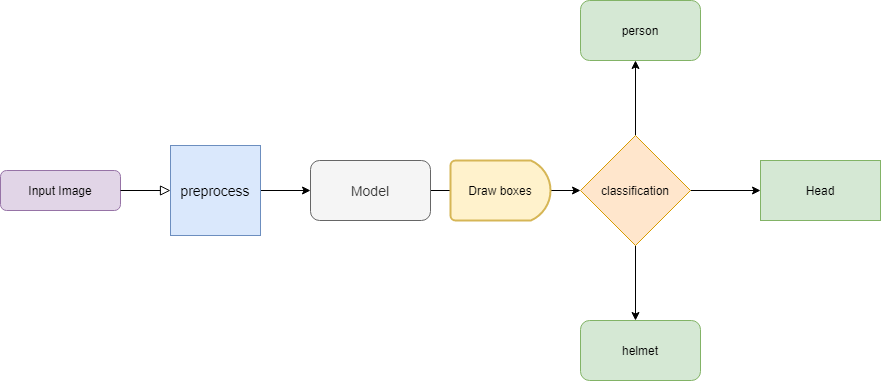

The diagram above was exported from draw.io. Its source (the exported page's mxGraphModel, read from the mxfile embedded in the PNG):
<mxGraphModel dx="1038" dy="536" grid="1" gridSize="10" guides="1" tooltips="1" connect="1" arrows="1" fold="1" page="1" pageScale="1" pageWidth="827" pageHeight="1169" math="0" shadow="0">
  <root>
    <mxCell id="WIyWlLk6GJQsqaUBKTNV-0" />
    <mxCell id="WIyWlLk6GJQsqaUBKTNV-1" parent="WIyWlLk6GJQsqaUBKTNV-0" />
    <mxCell id="WIyWlLk6GJQsqaUBKTNV-3" value="Input Image" style="rounded=1;whiteSpace=wrap;html=1;fontSize=12;glass=0;strokeWidth=1;shadow=0;fillColor=#e1d5e7;strokeColor=#9673a6;" parent="WIyWlLk6GJQsqaUBKTNV-1" vertex="1">
      <mxGeometry x="10" y="190" width="120" height="40" as="geometry" />
    </mxCell>
    <mxCell id="uh6elehYkQ0FchLz0jiL-3" style="edgeStyle=orthogonalEdgeStyle;rounded=0;orthogonalLoop=1;jettySize=auto;html=1;" edge="1" parent="WIyWlLk6GJQsqaUBKTNV-1" source="uh6elehYkQ0FchLz0jiL-1" target="uh6elehYkQ0FchLz0jiL-2">
      <mxGeometry relative="1" as="geometry" />
    </mxCell>
    <mxCell id="uh6elehYkQ0FchLz0jiL-5" style="edgeStyle=orthogonalEdgeStyle;rounded=0;orthogonalLoop=1;jettySize=auto;html=1;" edge="1" parent="WIyWlLk6GJQsqaUBKTNV-1" source="uh6elehYkQ0FchLz0jiL-2">
      <mxGeometry relative="1" as="geometry">
        <mxPoint x="590" y="210" as="targetPoint" />
      </mxGeometry>
    </mxCell>
    <mxCell id="uh6elehYkQ0FchLz0jiL-2" value="&lt;font style=&quot;font-size: 14px&quot;&gt;Model&lt;/font&gt;" style="rounded=1;whiteSpace=wrap;html=1;fillColor=#f5f5f5;strokeColor=#666666;fontColor=#333333;" vertex="1" parent="WIyWlLk6GJQsqaUBKTNV-1">
      <mxGeometry x="320" y="180" width="120" height="60" as="geometry" />
    </mxCell>
    <mxCell id="uh6elehYkQ0FchLz0jiL-7" style="edgeStyle=orthogonalEdgeStyle;rounded=0;orthogonalLoop=1;jettySize=auto;html=1;" edge="1" parent="WIyWlLk6GJQsqaUBKTNV-1" source="uh6elehYkQ0FchLz0jiL-6">
      <mxGeometry relative="1" as="geometry">
        <mxPoint x="645" y="80" as="targetPoint" />
      </mxGeometry>
    </mxCell>
    <mxCell id="uh6elehYkQ0FchLz0jiL-8" style="edgeStyle=orthogonalEdgeStyle;rounded=0;orthogonalLoop=1;jettySize=auto;html=1;" edge="1" parent="WIyWlLk6GJQsqaUBKTNV-1" source="uh6elehYkQ0FchLz0jiL-6">
      <mxGeometry relative="1" as="geometry">
        <mxPoint x="645" y="340" as="targetPoint" />
      </mxGeometry>
    </mxCell>
    <mxCell id="uh6elehYkQ0FchLz0jiL-9" style="edgeStyle=orthogonalEdgeStyle;rounded=0;orthogonalLoop=1;jettySize=auto;html=1;" edge="1" parent="WIyWlLk6GJQsqaUBKTNV-1" source="uh6elehYkQ0FchLz0jiL-6">
      <mxGeometry relative="1" as="geometry">
        <mxPoint x="770" y="210" as="targetPoint" />
      </mxGeometry>
    </mxCell>
    <mxCell id="uh6elehYkQ0FchLz0jiL-6" value="classification" style="rhombus;whiteSpace=wrap;html=1;fillColor=#ffe6cc;strokeColor=#d79b00;" vertex="1" parent="WIyWlLk6GJQsqaUBKTNV-1">
      <mxGeometry x="590" y="155" width="110" height="110" as="geometry" />
    </mxCell>
    <mxCell id="uh6elehYkQ0FchLz0jiL-10" value="person" style="rounded=1;whiteSpace=wrap;html=1;fillColor=#d5e8d4;strokeColor=#82b366;" vertex="1" parent="WIyWlLk6GJQsqaUBKTNV-1">
      <mxGeometry x="590" y="20" width="120" height="60" as="geometry" />
    </mxCell>
    <mxCell id="uh6elehYkQ0FchLz0jiL-11" value="helmet" style="rounded=1;whiteSpace=wrap;html=1;fillColor=#d5e8d4;strokeColor=#82b366;" vertex="1" parent="WIyWlLk6GJQsqaUBKTNV-1">
      <mxGeometry x="590" y="340" width="120" height="60" as="geometry" />
    </mxCell>
    <mxCell id="uh6elehYkQ0FchLz0jiL-12" value="Head" style="rounded=0;whiteSpace=wrap;html=1;fillColor=#d5e8d4;strokeColor=#82b366;" vertex="1" parent="WIyWlLk6GJQsqaUBKTNV-1">
      <mxGeometry x="770" y="180" width="120" height="60" as="geometry" />
    </mxCell>
    <mxCell id="uh6elehYkQ0FchLz0jiL-1" value="&lt;font style=&quot;font-size: 14px&quot;&gt;preprocess&lt;/font&gt;" style="whiteSpace=wrap;html=1;aspect=fixed;fillColor=#dae8fc;strokeColor=#6c8ebf;" vertex="1" parent="WIyWlLk6GJQsqaUBKTNV-1">
      <mxGeometry x="180" y="165" width="90" height="90" as="geometry" />
    </mxCell>
    <mxCell id="uh6elehYkQ0FchLz0jiL-17" value="" style="rounded=0;html=1;jettySize=auto;orthogonalLoop=1;fontSize=11;endArrow=block;endFill=0;endSize=8;strokeWidth=1;shadow=0;labelBackgroundColor=none;edgeStyle=orthogonalEdgeStyle;" edge="1" parent="WIyWlLk6GJQsqaUBKTNV-1" source="WIyWlLk6GJQsqaUBKTNV-3" target="uh6elehYkQ0FchLz0jiL-1">
      <mxGeometry relative="1" as="geometry">
        <mxPoint x="130" y="210" as="sourcePoint" />
        <mxPoint x="270" y="210" as="targetPoint" />
      </mxGeometry>
    </mxCell>
    <mxCell id="uh6elehYkQ0FchLz0jiL-18" value="Draw boxes" style="strokeWidth=2;html=1;shape=mxgraph.flowchart.delay;whiteSpace=wrap;fillColor=#fff2cc;strokeColor=#d6b656;" vertex="1" parent="WIyWlLk6GJQsqaUBKTNV-1">
      <mxGeometry x="460" y="180" width="100" height="60" as="geometry" />
    </mxCell>
  </root>
</mxGraphModel>